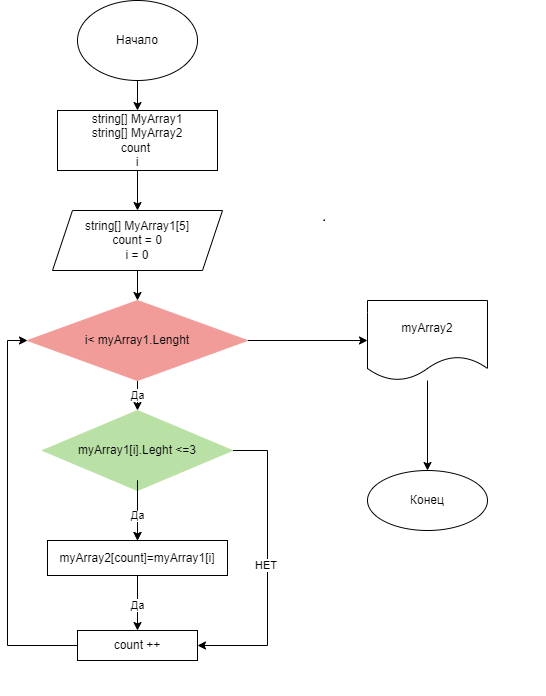

The diagram above was exported from draw.io. Its source (the exported page's mxGraphModel, read from the mxfile embedded in the PNG):
<mxGraphModel dx="1363" dy="548" grid="1" gridSize="10" guides="1" tooltips="1" connect="1" arrows="1" fold="1" page="1" pageScale="1" pageWidth="827" pageHeight="1169" math="0" shadow="0">
  <root>
    <object label="" id="0">
      <mxCell />
    </object>
    <mxCell id="1" parent="0" />
    <mxCell id="rG3e0ocEO2HDd3Cl7-9v-1" value="Начало" style="ellipse;whiteSpace=wrap;html=1;" parent="1" vertex="1">
      <mxGeometry x="90" y="10" width="120" height="80" as="geometry" />
    </mxCell>
    <mxCell id="rG3e0ocEO2HDd3Cl7-9v-2" value="" style="endArrow=classic;html=1;rounded=0;exitX=0.5;exitY=1;exitDx=0;exitDy=0;" parent="1" target="rG3e0ocEO2HDd3Cl7-9v-3" edge="1" source="rG3e0ocEO2HDd3Cl7-9v-1">
      <mxGeometry width="50" height="50" relative="1" as="geometry">
        <mxPoint x="149.5" y="120" as="sourcePoint" />
        <mxPoint x="149.5" y="170" as="targetPoint" />
        <Array as="points" />
      </mxGeometry>
    </mxCell>
    <mxCell id="c-EbIWKCn-3hL2wXc-AY-2" value="" style="edgeStyle=orthogonalEdgeStyle;rounded=0;orthogonalLoop=1;jettySize=auto;html=1;" edge="1" parent="1" source="rG3e0ocEO2HDd3Cl7-9v-3" target="c-EbIWKCn-3hL2wXc-AY-3">
      <mxGeometry relative="1" as="geometry">
        <mxPoint x="150" y="200" as="targetPoint" />
      </mxGeometry>
    </mxCell>
    <mxCell id="rG3e0ocEO2HDd3Cl7-9v-3" value="string[] MyArray1&lt;br&gt;string[] MyArray2&lt;br&gt;count&amp;nbsp;&lt;br&gt;i" style="rounded=0;whiteSpace=wrap;html=1;" parent="1" vertex="1">
      <mxGeometry x="70" y="120" width="160" height="60" as="geometry" />
    </mxCell>
    <mxCell id="c-EbIWKCn-3hL2wXc-AY-5" value="" style="edgeStyle=orthogonalEdgeStyle;rounded=0;orthogonalLoop=1;jettySize=auto;html=1;" edge="1" parent="1" source="c-EbIWKCn-3hL2wXc-AY-3" target="c-EbIWKCn-3hL2wXc-AY-4">
      <mxGeometry relative="1" as="geometry" />
    </mxCell>
    <mxCell id="c-EbIWKCn-3hL2wXc-AY-3" value="string[] MyArray1[5]&lt;br&gt;count = 0&lt;br&gt;i = 0" style="shape=parallelogram;perimeter=parallelogramPerimeter;whiteSpace=wrap;html=1;fixedSize=1;" vertex="1" parent="1">
      <mxGeometry x="65" y="220" width="170" height="60" as="geometry" />
    </mxCell>
    <mxCell id="c-EbIWKCn-3hL2wXc-AY-7" value="Да" style="edgeStyle=orthogonalEdgeStyle;rounded=0;orthogonalLoop=1;jettySize=auto;html=1;" edge="1" parent="1" source="c-EbIWKCn-3hL2wXc-AY-4" target="c-EbIWKCn-3hL2wXc-AY-6">
      <mxGeometry relative="1" as="geometry" />
    </mxCell>
    <mxCell id="c-EbIWKCn-3hL2wXc-AY-29" style="edgeStyle=orthogonalEdgeStyle;rounded=0;orthogonalLoop=1;jettySize=auto;html=1;" edge="1" parent="1" source="c-EbIWKCn-3hL2wXc-AY-4" target="c-EbIWKCn-3hL2wXc-AY-30">
      <mxGeometry relative="1" as="geometry">
        <mxPoint x="340" y="350" as="targetPoint" />
      </mxGeometry>
    </mxCell>
    <mxCell id="c-EbIWKCn-3hL2wXc-AY-4" value="i&amp;lt; myArray1.Lenght" style="rhombus;whiteSpace=wrap;html=1;fillColor=#F19C99;strokeColor=#F19C99;" vertex="1" parent="1">
      <mxGeometry x="40" y="310" width="220" height="80" as="geometry" />
    </mxCell>
    <mxCell id="c-EbIWKCn-3hL2wXc-AY-17" value="" style="edgeStyle=orthogonalEdgeStyle;rounded=0;orthogonalLoop=1;jettySize=auto;html=1;startArrow=none;" edge="1" parent="1" target="c-EbIWKCn-3hL2wXc-AY-10">
      <mxGeometry relative="1" as="geometry">
        <mxPoint x="150" y="540" as="sourcePoint" />
        <Array as="points">
          <mxPoint x="150" y="540" />
          <mxPoint x="150" y="540" />
        </Array>
      </mxGeometry>
    </mxCell>
    <mxCell id="c-EbIWKCn-3hL2wXc-AY-27" value="НЕТ&amp;nbsp;" style="edgeStyle=orthogonalEdgeStyle;rounded=0;orthogonalLoop=1;jettySize=auto;html=1;entryX=1;entryY=0.5;entryDx=0;entryDy=0;" edge="1" parent="1" source="c-EbIWKCn-3hL2wXc-AY-6" target="c-EbIWKCn-3hL2wXc-AY-26">
      <mxGeometry relative="1" as="geometry">
        <Array as="points">
          <mxPoint x="280" y="460" />
          <mxPoint x="280" y="655" />
        </Array>
      </mxGeometry>
    </mxCell>
    <mxCell id="c-EbIWKCn-3hL2wXc-AY-33" value="Да" style="edgeStyle=orthogonalEdgeStyle;rounded=0;orthogonalLoop=1;jettySize=auto;html=1;entryX=0.5;entryY=0;entryDx=0;entryDy=0;" edge="1" parent="1" source="c-EbIWKCn-3hL2wXc-AY-6" target="c-EbIWKCn-3hL2wXc-AY-10">
      <mxGeometry relative="1" as="geometry" />
    </mxCell>
    <mxCell id="c-EbIWKCn-3hL2wXc-AY-6" value="myArray1[i].Leght &amp;lt;=3" style="rhombus;whiteSpace=wrap;html=1;fillColor=#B9E0A5;strokeColor=#B9E0A5;" vertex="1" parent="1">
      <mxGeometry x="55" y="420" width="190" height="80" as="geometry" />
    </mxCell>
    <mxCell id="c-EbIWKCn-3hL2wXc-AY-10" value="myArray2[count]=myArray1[i]" style="whiteSpace=wrap;html=1;" vertex="1" parent="1">
      <mxGeometry x="60" y="550" width="180" height="35" as="geometry" />
    </mxCell>
    <mxCell id="c-EbIWKCn-3hL2wXc-AY-25" value="Да" style="edgeStyle=orthogonalEdgeStyle;rounded=0;orthogonalLoop=1;jettySize=auto;html=1;" edge="1" parent="1">
      <mxGeometry relative="1" as="geometry">
        <mxPoint x="150" y="640" as="targetPoint" />
        <mxPoint x="150" y="590" as="sourcePoint" />
        <Array as="points">
          <mxPoint x="150" y="640" />
          <mxPoint x="150" y="640" />
        </Array>
      </mxGeometry>
    </mxCell>
    <mxCell id="c-EbIWKCn-3hL2wXc-AY-22" value="" style="edgeStyle=orthogonalEdgeStyle;rounded=0;orthogonalLoop=1;jettySize=auto;html=1;endArrow=none;" edge="1" parent="1" source="c-EbIWKCn-3hL2wXc-AY-10">
      <mxGeometry relative="1" as="geometry">
        <mxPoint x="150" y="620" as="sourcePoint" />
        <mxPoint x="150" y="585" as="targetPoint" />
        <Array as="points">
          <mxPoint x="150" y="590" />
          <mxPoint x="150" y="590" />
        </Array>
      </mxGeometry>
    </mxCell>
    <mxCell id="c-EbIWKCn-3hL2wXc-AY-24" value="" style="edgeStyle=orthogonalEdgeStyle;rounded=0;orthogonalLoop=1;jettySize=auto;html=1;endArrow=none;" edge="1" parent="1" source="c-EbIWKCn-3hL2wXc-AY-6">
      <mxGeometry relative="1" as="geometry">
        <mxPoint x="150" y="500" as="sourcePoint" />
        <mxPoint x="150" y="510" as="targetPoint" />
        <Array as="points" />
      </mxGeometry>
    </mxCell>
    <mxCell id="c-EbIWKCn-3hL2wXc-AY-28" style="edgeStyle=orthogonalEdgeStyle;rounded=0;orthogonalLoop=1;jettySize=auto;html=1;entryX=0;entryY=0.5;entryDx=0;entryDy=0;" edge="1" parent="1" source="c-EbIWKCn-3hL2wXc-AY-26" target="c-EbIWKCn-3hL2wXc-AY-4">
      <mxGeometry relative="1" as="geometry">
        <mxPoint x="20" y="350" as="targetPoint" />
        <Array as="points">
          <mxPoint x="20" y="655" />
          <mxPoint x="20" y="350" />
        </Array>
      </mxGeometry>
    </mxCell>
    <mxCell id="c-EbIWKCn-3hL2wXc-AY-26" value="count ++" style="rounded=0;whiteSpace=wrap;html=1;" vertex="1" parent="1">
      <mxGeometry x="90" y="640" width="120" height="30" as="geometry" />
    </mxCell>
    <mxCell id="c-EbIWKCn-3hL2wXc-AY-32" value="" style="edgeStyle=orthogonalEdgeStyle;rounded=0;orthogonalLoop=1;jettySize=auto;html=1;" edge="1" parent="1" source="c-EbIWKCn-3hL2wXc-AY-30" target="c-EbIWKCn-3hL2wXc-AY-31">
      <mxGeometry relative="1" as="geometry" />
    </mxCell>
    <mxCell id="c-EbIWKCn-3hL2wXc-AY-30" value="myArray2" style="shape=document;whiteSpace=wrap;html=1;boundedLbl=1;" vertex="1" parent="1">
      <mxGeometry x="380" y="310" width="120" height="80" as="geometry" />
    </mxCell>
    <mxCell id="c-EbIWKCn-3hL2wXc-AY-31" value="Конец" style="ellipse;whiteSpace=wrap;html=1;" vertex="1" parent="1">
      <mxGeometry x="380" y="480" width="120" height="60" as="geometry" />
    </mxCell>
  </root>
</mxGraphModel>